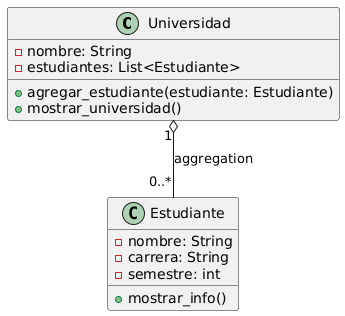

The diagram above was rendered by PlantUML. Its source (embedded in the PNG):
@startuml
class Universidad {
  - nombre: String
  - estudiantes: List<Estudiante>
  + agregar_estudiante(estudiante: Estudiante)
  + mostrar_universidad()
}

class Estudiante {
  - nombre: String
  - carrera: String
  - semestre: int
  + mostrar_info()
}

Universidad "1" o-- "0..*" Estudiante : aggregation
@enduml